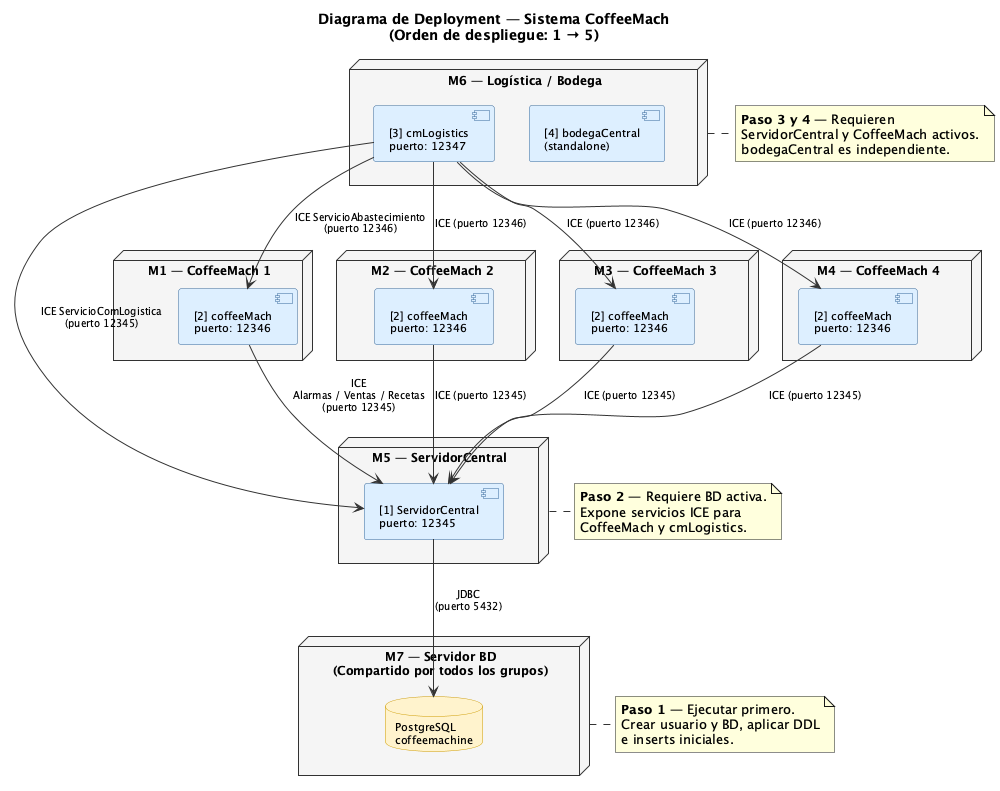

The diagram above was rendered by PlantUML. Its source (embedded in the PNG):
@startuml
skinparam node {
  BackgroundColor #F5F5F5
  BorderColor #333333
  FontSize 12
}
skinparam component {
  BackgroundColor #DDEEFF
  BorderColor #336699
  FontSize 11
}
skinparam database {
  BackgroundColor #FFF3CC
  BorderColor #CC9900
  FontSize 11
}
skinparam arrow {
  Color #333333
  FontSize 10
}

title Diagrama de Deployment — Sistema CoffeeMach\n(Orden de despliegue: 1 → 5)

node "M7 — Servidor BD\n(Compartido por todos los grupos)" as M7 {
  database "PostgreSQL\ncoffeemachine" as DB
}

node "M5 — ServidorCentral" as M5 {
  component "[1] ServidorCentral\npuerto: 12345" as SC
}

node "M1 — CoffeeMach 1" as M1 {
  component "[2] coffeeMach\npuerto: 12346" as CM1
}

node "M2 — CoffeeMach 2" as M2 {
  component "[2] coffeeMach\npuerto: 12346" as CM2
}

node "M3 — CoffeeMach 3" as M3 {
  component "[2] coffeeMach\npuerto: 12346" as CM3
}

node "M4 — CoffeeMach 4" as M4 {
  component "[2] coffeeMach\npuerto: 12346" as CM4
}

node "M6 — Logística / Bodega" as M6 {
  component "[3] cmLogistics\npuerto: 12347" as CML
  component "[4] bodegaCentral\n(standalone)" as BC
}

SC --> DB : JDBC\n(puerto 5432)

CM1 --> SC : ICE\nAlarmas / Ventas / Recetas\n(puerto 12345)
CM2 --> SC : ICE (puerto 12345)
CM3 --> SC : ICE (puerto 12345)
CM4 --> SC : ICE (puerto 12345)

CML --> SC : ICE ServicioComLogistica\n(puerto 12345)
CML --> CM1 : ICE ServicioAbastecimiento\n(puerto 12346)
CML --> CM2 : ICE (puerto 12346)
CML --> CM3 : ICE (puerto 12346)
CML --> CM4 : ICE (puerto 12346)

note right of M7
  <b>Paso 1</b> — Ejecutar primero.
  Crear usuario y BD, aplicar DDL
  e inserts iniciales.
end note

note right of M5
  <b>Paso 2</b> — Requiere BD activa.
  Expone servicios ICE para
  CoffeeMach y cmLogistics.
end note

note right of M6
  <b>Paso 3 y 4</b> — Requieren
  ServidorCentral y CoffeeMach activos.
  bodegaCentral es independiente.
end note
@enduml